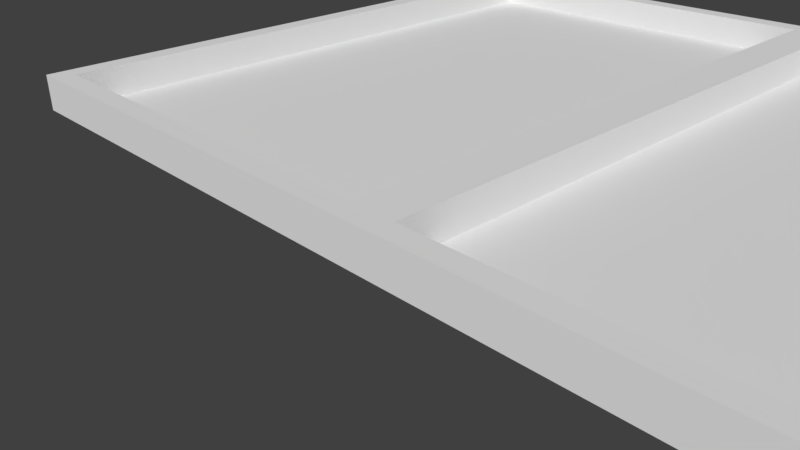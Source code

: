 # Source: backgammon.blend  (saved by Blender 2.77.0; exported with 4.5.12 LTS)
import bpy
from mathutils import Matrix  # noqa: F401  (used for matrix-valued properties, if any)

bpy.ops.wm.read_factory_settings(use_empty=True)
scene = bpy.context.scene
scene.name = 'Scene'

# ---- collections
col_collection_1 = bpy.data.collections.new('Collection 1'); scene.collection.children.link(col_collection_1)
col_collection_1.hide_render = True
col_collection_1.hide_viewport = True
col_collection_2 = bpy.data.collections.new('Collection 2'); scene.collection.children.link(col_collection_2)
col_collection_2.hide_render = True
col_collection_2.hide_viewport = True
col_collection_11 = bpy.data.collections.new('Collection 11'); scene.collection.children.link(col_collection_11)
col_collection_12 = bpy.data.collections.new('Collection 12'); scene.collection.children.link(col_collection_12)

# ---- materials (node trees are filled in below, after node groups)
mat_material = bpy.data.materials.new('Material')
mat_material.alpha_threshold = 0.0
mat_material.use_transparent_shadow = False
mat_material.roughness = 0.5
mat_material.line_color = (0.0, 0.0, 0.0, 1.0)

# ---- material node trees

# ---- world
world_world = bpy.data.worlds.new('World'); scene.world = world_world
world_world.color = (0.05088, 0.05088, 0.05088)
world_world.use_sun_shadow = False
world_world.sun_shadow_jitter_overblur = 0.0
world_world.cycles.sampling_method = 'MANUAL'

# ---- cameras
cam_camera = bpy.data.cameras.new('Camera')
cam_camera.clip_end = 100.0
cam_camera.lens = 35.0
cam_camera.sensor_width = 32.0
cam_camera.sensor_height = 18.0
cam_camera.ortho_scale = 7.314
cam_camera.dof.focus_distance = 0.0
cam_camera.dof.aperture_fstop = 128.0

# ---- meshes
me_cube_053 = bpy.data.meshes.new('Cube.053')
me_cube_053.from_pydata([(-0.65, -3.6, -0.2), (-0.65, 0.2, -0.2), (0.65, 0.2, -0.2), (0.65, -3.6, -0.2), (-0.65, -3.6, 0.2), (-0.65, 0.2, 0.2), (0.65, 0.2, 0.2), (0.65, -3.6, 0.2)], [], [(0, 1, 2, 3), (4, 7, 6, 5), (0, 4, 5, 1), (1, 5, 6, 2), (2, 6, 7, 3), (4, 0, 3, 7)])
me_cube_053.materials.append(mat_material)
me_cube_053.use_remesh_preserve_volume = False
me_cube_053.use_remesh_preserve_attributes = False
me_cube_053.use_mirror_vertex_groups = False
me_cube_053.update()
me_cube_052 = bpy.data.meshes.new('Cube.052')
me_cube_052.from_pydata([(0.65, 3.6, -0.2), (0.65, -0.2, -0.2), (-0.65, -0.2, -0.2), (-0.65, 3.6, -0.2), (0.65, 3.6, 0.2), (0.65, -0.2, 0.2), (-0.65, -0.2, 0.2), (-0.65, 3.6, 0.2)], [], [(0, 1, 2, 3), (4, 7, 6, 5), (0, 4, 5, 1), (1, 5, 6, 2), (2, 6, 7, 3), (4, 0, 3, 7)])
me_cube_052.materials.append(mat_material)
me_cube_052.use_remesh_preserve_volume = False
me_cube_052.use_remesh_preserve_attributes = False
me_cube_052.use_mirror_vertex_groups = False
me_cube_052.update()
me_cube_049 = bpy.data.meshes.new('Cube.049')
me_cube_049.from_pydata([(-0.65, -5.4, -0.1), (-0.65, 0.6, -0.1), (0.65, 0.6, -0.1), (0.65, -5.4, -0.1), (-0.65, -5.4, 0.3), (-0.65, 0.6, 0.3), (0.65, 0.6, 0.3), (0.65, -5.4, 0.3)], [], [(0, 1, 2, 3), (4, 7, 6, 5), (0, 4, 5, 1), (1, 5, 6, 2), (2, 6, 7, 3), (4, 0, 3, 7)])
me_cube_049.materials.append(mat_material)
me_cube_049.use_remesh_preserve_volume = False
me_cube_049.use_remesh_preserve_attributes = False
me_cube_049.use_mirror_vertex_groups = False
me_cube_049.update()
me_cube_048 = bpy.data.meshes.new('Cube.048')
me_cube_048.from_pydata([(-0.65, -5.4, -0.1), (-0.65, 0.6, -0.1), (0.65, 0.6, -0.1), (0.65, -5.4, -0.1), (-0.65, -5.4, 0.3), (-0.65, 0.6, 0.3), (0.65, 0.6, 0.3), (0.65, -5.4, 0.3)], [], [(0, 1, 2, 3), (4, 7, 6, 5), (0, 4, 5, 1), (1, 5, 6, 2), (2, 6, 7, 3), (4, 0, 3, 7)])
me_cube_048.materials.append(mat_material)
me_cube_048.use_remesh_preserve_volume = False
me_cube_048.use_remesh_preserve_attributes = False
me_cube_048.use_mirror_vertex_groups = False
me_cube_048.update()
me_cube_047 = bpy.data.meshes.new('Cube.047')
me_cube_047.from_pydata([(-0.65, -5.4, -0.1), (-0.65, 0.6, -0.1), (0.65, 0.6, -0.1), (0.65, -5.4, -0.1), (-0.65, -5.4, 0.3), (-0.65, 0.6, 0.3), (0.65, 0.6, 0.3), (0.65, -5.4, 0.3)], [], [(0, 1, 2, 3), (4, 7, 6, 5), (0, 4, 5, 1), (1, 5, 6, 2), (2, 6, 7, 3), (4, 0, 3, 7)])
me_cube_047.materials.append(mat_material)
me_cube_047.use_remesh_preserve_volume = False
me_cube_047.use_remesh_preserve_attributes = False
me_cube_047.use_mirror_vertex_groups = False
me_cube_047.update()
me_cube_046 = bpy.data.meshes.new('Cube.046')
me_cube_046.from_pydata([(-0.65, -5.4, -0.1), (-0.65, 0.6, -0.1), (0.65, 0.6, -0.1), (0.65, -5.4, -0.1), (-0.65, -5.4, 0.3), (-0.65, 0.6, 0.3), (0.65, 0.6, 0.3), (0.65, -5.4, 0.3)], [], [(0, 1, 2, 3), (4, 7, 6, 5), (0, 4, 5, 1), (1, 5, 6, 2), (2, 6, 7, 3), (4, 0, 3, 7)])
me_cube_046.materials.append(mat_material)
me_cube_046.use_remesh_preserve_volume = False
me_cube_046.use_remesh_preserve_attributes = False
me_cube_046.use_mirror_vertex_groups = False
me_cube_046.update()
me_cube_045 = bpy.data.meshes.new('Cube.045')
me_cube_045.from_pydata([(-0.65, -5.4, -0.1), (-0.65, 0.6, -0.1), (0.65, 0.6, -0.1), (0.65, -5.4, -0.1), (-0.65, -5.4, 0.3), (-0.65, 0.6, 0.3), (0.65, 0.6, 0.3), (0.65, -5.4, 0.3)], [], [(0, 1, 2, 3), (4, 7, 6, 5), (0, 4, 5, 1), (1, 5, 6, 2), (2, 6, 7, 3), (4, 0, 3, 7)])
me_cube_045.materials.append(mat_material)
me_cube_045.use_remesh_preserve_volume = False
me_cube_045.use_remesh_preserve_attributes = False
me_cube_045.use_mirror_vertex_groups = False
me_cube_045.update()
me_cube_044 = bpy.data.meshes.new('Cube.044')
me_cube_044.from_pydata([(-0.65, -5.4, -0.1), (-0.65, 0.6, -0.1), (0.65, 0.6, -0.1), (0.65, -5.4, -0.1), (-0.65, -5.4, 0.3), (-0.65, 0.6, 0.3), (0.65, 0.6, 0.3), (0.65, -5.4, 0.3)], [], [(0, 1, 2, 3), (4, 7, 6, 5), (0, 4, 5, 1), (1, 5, 6, 2), (2, 6, 7, 3), (4, 0, 3, 7)])
me_cube_044.materials.append(mat_material)
me_cube_044.use_remesh_preserve_volume = False
me_cube_044.use_remesh_preserve_attributes = False
me_cube_044.use_mirror_vertex_groups = False
me_cube_044.update()
me_cube_043 = bpy.data.meshes.new('Cube.043')
me_cube_043.from_pydata([(-0.65, -5.4, -0.1), (-0.65, 0.6, -0.1), (0.65, 0.6, -0.1), (0.65, -5.4, -0.1), (-0.65, -5.4, 0.3), (-0.65, 0.6, 0.3), (0.65, 0.6, 0.3), (0.65, -5.4, 0.3)], [], [(0, 1, 2, 3), (4, 7, 6, 5), (0, 4, 5, 1), (1, 5, 6, 2), (2, 6, 7, 3), (4, 0, 3, 7)])
me_cube_043.materials.append(mat_material)
me_cube_043.use_remesh_preserve_volume = False
me_cube_043.use_remesh_preserve_attributes = False
me_cube_043.use_mirror_vertex_groups = False
me_cube_043.update()
me_cube_042 = bpy.data.meshes.new('Cube.042')
me_cube_042.from_pydata([(-0.65, -5.4, -0.1), (-0.65, 0.6, -0.1), (0.65, 0.6, -0.1), (0.65, -5.4, -0.1), (-0.65, -5.4, 0.3), (-0.65, 0.6, 0.3), (0.65, 0.6, 0.3), (0.65, -5.4, 0.3)], [], [(0, 1, 2, 3), (4, 7, 6, 5), (0, 4, 5, 1), (1, 5, 6, 2), (2, 6, 7, 3), (4, 0, 3, 7)])
me_cube_042.materials.append(mat_material)
me_cube_042.use_remesh_preserve_volume = False
me_cube_042.use_remesh_preserve_attributes = False
me_cube_042.use_mirror_vertex_groups = False
me_cube_042.update()
me_cube_041 = bpy.data.meshes.new('Cube.041')
me_cube_041.from_pydata([(-0.65, -5.4, -0.1), (-0.65, 0.6, -0.1), (0.65, 0.6, -0.1), (0.65, -5.4, -0.1), (-0.65, -5.4, 0.3), (-0.65, 0.6, 0.3), (0.65, 0.6, 0.3), (0.65, -5.4, 0.3)], [], [(0, 1, 2, 3), (4, 7, 6, 5), (0, 4, 5, 1), (1, 5, 6, 2), (2, 6, 7, 3), (4, 0, 3, 7)])
me_cube_041.materials.append(mat_material)
me_cube_041.use_remesh_preserve_volume = False
me_cube_041.use_remesh_preserve_attributes = False
me_cube_041.use_mirror_vertex_groups = False
me_cube_041.update()
me_cube_040 = bpy.data.meshes.new('Cube.040')
me_cube_040.from_pydata([(-0.65, -5.4, -0.1), (-0.65, 0.6, -0.1), (0.65, 0.6, -0.1), (0.65, -5.4, -0.1), (-0.65, -5.4, 0.3), (-0.65, 0.6, 0.3), (0.65, 0.6, 0.3), (0.65, -5.4, 0.3)], [], [(0, 1, 2, 3), (4, 7, 6, 5), (0, 4, 5, 1), (1, 5, 6, 2), (2, 6, 7, 3), (4, 0, 3, 7)])
me_cube_040.materials.append(mat_material)
me_cube_040.use_remesh_preserve_volume = False
me_cube_040.use_remesh_preserve_attributes = False
me_cube_040.use_mirror_vertex_groups = False
me_cube_040.update()
me_cube_039 = bpy.data.meshes.new('Cube.039')
me_cube_039.from_pydata([(-0.65, -5.4, -0.1), (-0.65, 0.6, -0.1), (0.65, 0.6, -0.1), (0.65, -5.4, -0.1), (-0.65, -5.4, 0.3), (-0.65, 0.6, 0.3), (0.65, 0.6, 0.3), (0.65, -5.4, 0.3)], [], [(0, 1, 2, 3), (4, 7, 6, 5), (0, 4, 5, 1), (1, 5, 6, 2), (2, 6, 7, 3), (4, 0, 3, 7)])
me_cube_039.materials.append(mat_material)
me_cube_039.use_remesh_preserve_volume = False
me_cube_039.use_remesh_preserve_attributes = False
me_cube_039.use_mirror_vertex_groups = False
me_cube_039.update()
me_cube_038 = bpy.data.meshes.new('Cube.038')
me_cube_038.from_pydata([(-0.65, -5.4, -0.1), (-0.65, 0.6, -0.1), (0.65, 0.6, -0.1), (0.65, -5.4, -0.1), (-0.65, -5.4, 0.3), (-0.65, 0.6, 0.3), (0.65, 0.6, 0.3), (0.65, -5.4, 0.3)], [], [(0, 1, 2, 3), (4, 7, 6, 5), (0, 4, 5, 1), (1, 5, 6, 2), (2, 6, 7, 3), (4, 0, 3, 7)])
me_cube_038.materials.append(mat_material)
me_cube_038.use_remesh_preserve_volume = False
me_cube_038.use_remesh_preserve_attributes = False
me_cube_038.use_mirror_vertex_groups = False
me_cube_038.update()
me_cube_037 = bpy.data.meshes.new('Cube.037')
me_cube_037.from_pydata([(0.65, 5.4, -0.1), (0.65, -0.6, -0.1), (-0.65, -0.6, -0.1), (-0.65, 5.4, -0.1), (0.65, 5.4, 0.3), (0.65, -0.6, 0.3), (-0.65, -0.6, 0.3), (-0.65, 5.4, 0.3)], [], [(0, 1, 2, 3), (4, 7, 6, 5), (0, 4, 5, 1), (1, 5, 6, 2), (2, 6, 7, 3), (4, 0, 3, 7)])
me_cube_037.materials.append(mat_material)
me_cube_037.use_remesh_preserve_volume = False
me_cube_037.use_remesh_preserve_attributes = False
me_cube_037.use_mirror_vertex_groups = False
me_cube_037.update()
me_cube_036 = bpy.data.meshes.new('Cube.036')
me_cube_036.from_pydata([(0.65, 5.4, -0.1), (0.65, -0.6, -0.1), (-0.65, -0.6, -0.1), (-0.65, 5.4, -0.1), (0.65, 5.4, 0.3), (0.65, -0.6, 0.3), (-0.65, -0.6, 0.3), (-0.65, 5.4, 0.3)], [], [(0, 1, 2, 3), (4, 7, 6, 5), (0, 4, 5, 1), (1, 5, 6, 2), (2, 6, 7, 3), (4, 0, 3, 7)])
me_cube_036.materials.append(mat_material)
me_cube_036.use_remesh_preserve_volume = False
me_cube_036.use_remesh_preserve_attributes = False
me_cube_036.use_mirror_vertex_groups = False
me_cube_036.update()
me_cube_035 = bpy.data.meshes.new('Cube.035')
me_cube_035.from_pydata([(0.65, 5.4, -0.1), (0.65, -0.6, -0.1), (-0.65, -0.6, -0.1), (-0.65, 5.4, -0.1), (0.65, 5.4, 0.3), (0.65, -0.6, 0.3), (-0.65, -0.6, 0.3), (-0.65, 5.4, 0.3)], [], [(0, 1, 2, 3), (4, 7, 6, 5), (0, 4, 5, 1), (1, 5, 6, 2), (2, 6, 7, 3), (4, 0, 3, 7)])
me_cube_035.materials.append(mat_material)
me_cube_035.use_remesh_preserve_volume = False
me_cube_035.use_remesh_preserve_attributes = False
me_cube_035.use_mirror_vertex_groups = False
me_cube_035.update()
me_cube_034 = bpy.data.meshes.new('Cube.034')
me_cube_034.from_pydata([(0.65, 5.4, -0.1), (0.65, -0.6, -0.1), (-0.65, -0.6, -0.1), (-0.65, 5.4, -0.1), (0.65, 5.4, 0.3), (0.65, -0.6, 0.3), (-0.65, -0.6, 0.3), (-0.65, 5.4, 0.3)], [], [(0, 1, 2, 3), (4, 7, 6, 5), (0, 4, 5, 1), (1, 5, 6, 2), (2, 6, 7, 3), (4, 0, 3, 7)])
me_cube_034.materials.append(mat_material)
me_cube_034.use_remesh_preserve_volume = False
me_cube_034.use_remesh_preserve_attributes = False
me_cube_034.use_mirror_vertex_groups = False
me_cube_034.update()
me_cube_033 = bpy.data.meshes.new('Cube.033')
me_cube_033.from_pydata([(0.65, 5.4, -0.1), (0.65, -0.6, -0.1), (-0.65, -0.6, -0.1), (-0.65, 5.4, -0.1), (0.65, 5.4, 0.3), (0.65, -0.6, 0.3), (-0.65, -0.6, 0.3), (-0.65, 5.4, 0.3)], [], [(0, 1, 2, 3), (4, 7, 6, 5), (0, 4, 5, 1), (1, 5, 6, 2), (2, 6, 7, 3), (4, 0, 3, 7)])
me_cube_033.materials.append(mat_material)
me_cube_033.use_remesh_preserve_volume = False
me_cube_033.use_remesh_preserve_attributes = False
me_cube_033.use_mirror_vertex_groups = False
me_cube_033.update()
me_cube_032 = bpy.data.meshes.new('Cube.032')
me_cube_032.from_pydata([(0.65, 5.4, -0.1), (0.65, -0.6, -0.1), (-0.65, -0.6, -0.1), (-0.65, 5.4, -0.1), (0.65, 5.4, 0.3), (0.65, -0.6, 0.3), (-0.65, -0.6, 0.3), (-0.65, 5.4, 0.3)], [], [(0, 1, 2, 3), (4, 7, 6, 5), (0, 4, 5, 1), (1, 5, 6, 2), (2, 6, 7, 3), (4, 0, 3, 7)])
me_cube_032.materials.append(mat_material)
me_cube_032.use_remesh_preserve_volume = False
me_cube_032.use_remesh_preserve_attributes = False
me_cube_032.use_mirror_vertex_groups = False
me_cube_032.update()
me_cube_031 = bpy.data.meshes.new('Cube.031')
me_cube_031.from_pydata([(0.65, 5.4, -0.1), (0.65, -0.6, -0.1), (-0.65, -0.6, -0.1), (-0.65, 5.4, -0.1), (0.65, 5.4, 0.3), (0.65, -0.6, 0.3), (-0.65, -0.6, 0.3), (-0.65, 5.4, 0.3)], [], [(0, 1, 2, 3), (4, 7, 6, 5), (0, 4, 5, 1), (1, 5, 6, 2), (2, 6, 7, 3), (4, 0, 3, 7)])
me_cube_031.materials.append(mat_material)
me_cube_031.use_remesh_preserve_volume = False
me_cube_031.use_remesh_preserve_attributes = False
me_cube_031.use_mirror_vertex_groups = False
me_cube_031.update()
me_cube_030 = bpy.data.meshes.new('Cube.030')
me_cube_030.from_pydata([(0.65, 5.4, -0.1), (0.65, -0.6, -0.1), (-0.65, -0.6, -0.1), (-0.65, 5.4, -0.1), (0.65, 5.4, 0.3), (0.65, -0.6, 0.3), (-0.65, -0.6, 0.3), (-0.65, 5.4, 0.3)], [], [(0, 1, 2, 3), (4, 7, 6, 5), (0, 4, 5, 1), (1, 5, 6, 2), (2, 6, 7, 3), (4, 0, 3, 7)])
me_cube_030.materials.append(mat_material)
me_cube_030.use_remesh_preserve_volume = False
me_cube_030.use_remesh_preserve_attributes = False
me_cube_030.use_mirror_vertex_groups = False
me_cube_030.update()
me_cube_029 = bpy.data.meshes.new('Cube.029')
me_cube_029.from_pydata([(0.65, 5.4, -0.1), (0.65, -0.6, -0.1), (-0.65, -0.6, -0.1), (-0.65, 5.4, -0.1), (0.65, 5.4, 0.3), (0.65, -0.6, 0.3), (-0.65, -0.6, 0.3), (-0.65, 5.4, 0.3)], [], [(0, 1, 2, 3), (4, 7, 6, 5), (0, 4, 5, 1), (1, 5, 6, 2), (2, 6, 7, 3), (4, 0, 3, 7)])
me_cube_029.materials.append(mat_material)
me_cube_029.use_remesh_preserve_volume = False
me_cube_029.use_remesh_preserve_attributes = False
me_cube_029.use_mirror_vertex_groups = False
me_cube_029.update()
me_cube_028 = bpy.data.meshes.new('Cube.028')
me_cube_028.from_pydata([(0.65, 5.4, -0.1), (0.65, -0.6, -0.1), (-0.65, -0.6, -0.1), (-0.65, 5.4, -0.1), (0.65, 5.4, 0.3), (0.65, -0.6, 0.3), (-0.65, -0.6, 0.3), (-0.65, 5.4, 0.3)], [], [(0, 1, 2, 3), (4, 7, 6, 5), (0, 4, 5, 1), (1, 5, 6, 2), (2, 6, 7, 3), (4, 0, 3, 7)])
me_cube_028.materials.append(mat_material)
me_cube_028.use_remesh_preserve_volume = False
me_cube_028.use_remesh_preserve_attributes = False
me_cube_028.use_mirror_vertex_groups = False
me_cube_028.update()
me_cube_027 = bpy.data.meshes.new('Cube.027')
me_cube_027.from_pydata([(0.65, 5.4, -0.1), (0.65, -0.6, -0.1), (-0.65, -0.6, -0.1), (-0.65, 5.4, -0.1), (0.65, 5.4, 0.3), (0.65, -0.6, 0.3), (-0.65, -0.6, 0.3), (-0.65, 5.4, 0.3)], [], [(0, 1, 2, 3), (4, 7, 6, 5), (0, 4, 5, 1), (1, 5, 6, 2), (2, 6, 7, 3), (4, 0, 3, 7)])
me_cube_027.materials.append(mat_material)
me_cube_027.use_remesh_preserve_volume = False
me_cube_027.use_remesh_preserve_attributes = False
me_cube_027.use_mirror_vertex_groups = False
me_cube_027.update()
me_cube = bpy.data.meshes.new('Cube')
me_cube.from_pydata([(0.65, 5.4, -0.1), (0.65, -0.6, -0.1), (-0.65, -0.6, -0.1), (-0.65, 5.4, -0.1), (0.65, 5.4, 0.3), (0.65, -0.6, 0.3), (-0.65, -0.6, 0.3), (-0.65, 5.4, 0.3)], [], [(0, 1, 2, 3), (4, 7, 6, 5), (0, 4, 5, 1), (1, 5, 6, 2), (2, 6, 7, 3), (4, 0, 3, 7)])
me_cube.materials.append(mat_material)
me_cube.use_remesh_preserve_volume = False
me_cube.use_remesh_preserve_attributes = False
me_cube.use_mirror_vertex_groups = False
me_cube.update()
me_cylinder_004 = bpy.data.meshes.new('Cylinder.004')
me_cylinder_004.from_pydata([(0.0, 0.9559, 0.2722), (0.2693, 0.9172, 0.2722), (0.5168, 0.8042, 0.2722), (0.8695, -0.3971, 0.2722), (0.7224, -0.626, 0.2722), (0.5168, -0.8042, 0.2722), (0.2693, -0.9172, 0.2722), (1.443e-07, -0.9559, 0.2722), (-0.2693, -0.9172, 0.2722), (-0.5168, -0.8042, 0.2722), (-0.7224, -0.626, 0.2722), (-0.8695, -0.3971, 0.2722), (-0.9462, -0.136, 0.2722), (-0.9462, 0.136, 0.2722), (-0.8695, 0.3971, 0.2722), (-0.7224, 0.626, 0.2722), (-0.5168, 0.8042, 0.2722), (-0.2693, 0.9172, 0.2722), (0.7224, 0.626, 0.2722), (0.8695, 0.3971, 0.2722), (0.9462, 0.136, 0.2722), (0.9462, -0.136, 0.2722), (0.0, 0.9559, 0.2722), (0.2693, 0.9172, 0.2722), (0.5168, 0.8042, 0.2722), (0.8695, -0.3971, 0.2722), (0.7224, -0.626, 0.2722), (0.5168, -0.8042, 0.2722), (0.2693, -0.9172, 0.2722), (1.443e-07, -0.9559, 0.2722), (-0.2693, -0.9172, 0.2722), (-0.5168, -0.8042, 0.2722), (-0.7224, -0.626, 0.2722), (-0.8695, -0.3971, 0.2722), (-0.9462, -0.136, 0.2722), (-0.9462, 0.136, 0.2722), (-0.8695, 0.3971, 0.2722), (-0.7224, 0.626, 0.2722), (-0.5168, 0.8042, 0.2722), (-0.2693, 0.9172, 0.2722), (0.0, 1.0, -0.117), (0.2817, 0.9595, -0.117), (0.5406, 0.8413, -0.117), (0.7557, 0.6549, -0.117), (0.9096, 0.4154, -0.117), (0.9898, 0.1423, -0.117), (0.9898, -0.1423, -0.117), (0.9096, -0.4154, -0.117), (0.7557, -0.6549, -0.117), (0.5406, -0.8413, -0.117), (0.2817, -0.9595, -0.117), (1.51e-07, -1.0, -0.117), (-0.2817, -0.9595, -0.117), (-0.5406, -0.8413, -0.117), (-0.7557, -0.6549, -0.117), (-0.9096, -0.4154, -0.117), (-0.9898, -0.1423, -0.117), (-0.9898, 0.1423, -0.117), (-0.9096, 0.4154, -0.117), (-0.7558, 0.6549, -0.117), (-0.5406, 0.8413, -0.117), (-0.2817, 0.9595, -0.117), (0.7224, 0.626, 0.2722), (0.8695, 0.3971, 0.2722), (0.9462, 0.136, 0.2722), (0.9462, -0.136, 0.2722), (0.0, 0.8, -0.167), (0.4325, 0.673, -0.167), (0.7277, 0.3323, -0.167), (0.7919, -0.1139, -0.167), (0.6046, -0.5239, -0.167), (1.208e-07, -0.8, -0.167), (-0.4325, -0.673, -0.167), (-0.7277, -0.3323, -0.167), (-0.7919, 0.1139, -0.167), (-0.6046, 0.5239, -0.167), (-0.2254, 0.7676, -0.167), (0.0, 1.0, -0.117), (0.2817, 0.9595, -0.117), (0.5406, 0.8413, -0.117), (0.7557, 0.6549, -0.117), (0.9096, 0.4154, -0.117), (0.9898, 0.1423, -0.117), (0.9898, -0.1423, -0.117), (0.9096, -0.4154, -0.117), (0.7557, -0.6549, -0.117), (0.5406, -0.8413, -0.117), (0.2817, -0.9595, -0.117), (1.51e-07, -1.0, -0.117), (-0.2817, -0.9595, -0.117), (-0.5406, -0.8413, -0.117), (-0.7557, -0.6549, -0.117), (-0.9096, -0.4154, -0.117), (-0.9898, -0.1423, -0.117), (-0.9898, 0.1423, -0.117), (-0.9096, 0.4154, -0.117), (-0.7558, 0.6549, -0.117), (-0.5406, 0.8413, -0.117), (-0.2817, 0.9595, -0.117)], [], [(1, 0, 17, 16, 15, 14, 13, 12, 11, 10, 9, 8, 7, 6, 5, 4, 3, 21, 20, 19, 18, 2), (40, 22, 23, 41), (41, 23, 24, 42), (42, 24, 62, 43), (43, 62, 63, 44), (44, 63, 64, 45), (45, 64, 65, 46), (46, 65, 25, 47), (47, 25, 26, 48), (48, 26, 27, 49), (49, 27, 28, 50), (50, 28, 29, 51), (51, 29, 30, 52), (52, 30, 31, 53), (53, 31, 32, 54), (54, 32, 33, 55), (55, 33, 34, 56), (56, 34, 35, 57), (57, 35, 36, 58), (58, 36, 37, 59), (59, 37, 38, 60), (60, 38, 39, 61), (61, 39, 22, 40), (66, 67, 68, 69, 70, 71, 72, 73, 74, 75, 76), (76, 98, 77, 66), (76, 97, 98), (75, 96, 97, 76), (75, 95, 96), (74, 94, 95, 75), (74, 93, 94), (73, 92, 93, 74), (73, 91, 92), (72, 90, 91, 73), (72, 89, 90), (71, 88, 89, 72), (71, 87, 88), (70, 86, 87, 71), (70, 85, 86), (69, 84, 85, 70), (69, 83, 84), (68, 82, 83, 69), (68, 81, 82), (67, 80, 81, 68), (67, 79, 80), (66, 78, 79, 67), (66, 77, 78)])
me_cylinder_004.polygons.foreach_set('use_smooth', [True] * 46)
_uv = me_cylinder_004.uv_layers.new(name='UVMap')
_uv.uv.foreach_set('vector', [0.2225, 0.6119, 0.2116, 0.634, 0.2077, 0.6583, 0.211, 0.6828, 0.2213, 0.7053, 0.2377, 0.7241, 0.259, 0.7376, 0.2833, 0.7449, 0.3087, 0.745, 0.3331, 0.7381, 0.3546, 0.7247, 0.3714, 0.7058, 0.3822, 0.683, 0.3861, 0.6583, 0.3829, 0.6337, 0.3727, 0.6113, 0.3564, 0.5928, 0.3354, 0.5798, 0.3112, 0.5733, 0.2858, 0.5737, 0.2612, 0.5804, 0.2395, 0.5935, 0.1698, 0.622, 0.2116, 0.634, 0.2225, 0.6119, 0.1858, 0.5883, 0.1858, 0.5883, 0.2225, 0.6119, 0.2395, 0.5935, 0.2108, 0.5604, 0.2108, 0.5604, 0.2395, 0.5935, 0.2612, 0.5804, 0.2426, 0.5406, 0.2426, 0.5406, 0.2612, 0.5804, 0.2858, 0.5737, 0.2785, 0.5302, 0.2785, 0.5302, 0.2858, 0.5737, 0.3112, 0.5733, 0.3158, 0.5298, 0.3158, 0.5298, 0.3112, 0.5733, 0.3354, 0.5798, 0.3517, 0.5396, 0.3517, 0.5396, 0.3354, 0.5798, 0.3564, 0.5928, 0.3835, 0.5589, 0.3835, 0.5589, 0.3564, 0.5928, 0.3727, 0.6113, 0.4084, 0.5866, 0.4084, 0.5866, 0.3727, 0.6113, 0.3829, 0.6337, 0.4243, 0.6204, 0.4243, 0.6204, 0.3829, 0.6337, 0.3861, 0.6583, 0.4299, 0.6575, 0.4299, 0.6575, 0.3861, 0.6583, 0.3822, 0.683, 0.4246, 0.6947, 0.4246, 0.6947, 0.3822, 0.683, 0.3714, 0.7058, 0.4089, 0.7291, 0.4089, 0.7291, 0.3714, 0.7058, 0.3546, 0.7247, 0.3841, 0.7577, 0.3841, 0.7577, 0.3546, 0.7247, 0.3331, 0.7381, 0.3522, 0.7781, 0.3522, 0.7781, 0.3331, 0.7381, 0.3087, 0.745, 0.3158, 0.7888, 0.3158, 0.7888, 0.3087, 0.745, 0.2833, 0.7449, 0.2779, 0.7888, 0.2779, 0.7888, 0.2833, 0.7449, 0.259, 0.7376, 0.2417, 0.7782, 0.2417, 0.7782, 0.259, 0.7376, 0.2377, 0.7241, 0.2099, 0.758, 0.2099, 0.758, 0.2377, 0.7241, 0.2213, 0.7053, 0.1852, 0.7299, 0.1852, 0.7299, 0.2213, 0.7053, 0.211, 0.6828, 0.1695, 0.6959, 0.1695, 0.6959, 0.211, 0.6828, 0.2077, 0.6583, 0.1642, 0.659, 0.1642, 0.659, 0.2077, 0.6583, 0.2116, 0.634, 0.1698, 0.622, 0.06896, 0.8119, 0.05466, 0.8606, 0.06892, 0.9092, 0.1072, 0.9424, 0.1574, 0.9496, 0.2202, 0.9091, 0.2345, 0.8605, 0.2202, 0.8118, 0.182, 0.7786, 0.1318, 0.7714, 0.0857, 0.7925, 0.0857, 0.7925, 0.07043, 0.7749, 0.04938, 0.7993, 0.06896, 0.8119, 0.0857, 0.7925, 0.09755, 0.7575, 0.07043, 0.7749, 0.1318, 0.7714, 0.1285, 0.7484, 0.09755, 0.7575, 0.0857, 0.7925, 0.1318, 0.7714, 0.1607, 0.7484, 0.1285, 0.7484, 0.182, 0.7786, 0.1916, 0.7575, 0.1607, 0.7484, 0.1318, 0.7714, 0.182, 0.7786, 0.2187, 0.7749, 0.1916, 0.7575, 0.2202, 0.8118, 0.2398, 0.7993, 0.2187, 0.7749, 0.182, 0.7786, 0.2202, 0.8118, 0.2532, 0.8286, 0.2398, 0.7993, 0.2345, 0.8605, 0.2577, 0.8605, 0.2532, 0.8286, 0.2202, 0.8118, 0.2345, 0.8605, 0.2531, 0.8924, 0.2577, 0.8605, 0.2202, 0.9091, 0.2397, 0.9217, 0.2531, 0.8924, 0.2345, 0.8605, 0.2202, 0.9091, 0.2186, 0.946, 0.2397, 0.9217, 0.1574, 0.9496, 0.1916, 0.9635, 0.2186, 0.946, 0.2202, 0.9091, 0.1574, 0.9496, 0.1607, 0.9726, 0.1916, 0.9635, 0.1072, 0.9424, 0.1285, 0.9727, 0.1607, 0.9726, 0.1574, 0.9496, 0.1072, 0.9424, 0.09758, 0.9636, 0.1285, 0.9727, 0.06892, 0.9092, 0.07046, 0.9462, 0.09758, 0.9636, 0.1072, 0.9424, 0.06892, 0.9092, 0.04936, 0.9218, 0.07046, 0.9462, 0.05466, 0.8606, 0.03597, 0.8925, 0.04936, 0.9218, 0.06892, 0.9092, 0.05466, 0.8606, 0.0314, 0.8605, 0.03597, 0.8925, 0.06896, 0.8119, 0.03599, 0.8286, 0.0314, 0.8605, 0.05466, 0.8606, 0.06896, 0.8119, 0.04938, 0.7993, 0.03599, 0.8286])
me_cylinder_004.use_remesh_preserve_volume = False
me_cylinder_004.use_remesh_preserve_attributes = False
me_cylinder_004.use_mirror_vertex_groups = False
me_cylinder_004.update()
me_cylinder_002 = bpy.data.meshes.new('Cylinder.002')
me_cylinder_002.from_pydata([(0.0, 0.9559, 0.2722), (0.2693, 0.9172, 0.2722), (0.5168, 0.8042, 0.2722), (0.8695, -0.3971, 0.2722), (0.7224, -0.626, 0.2722), (0.5168, -0.8042, 0.2722), (0.2693, -0.9172, 0.2722), (1.443e-07, -0.9559, 0.2722), (-0.2693, -0.9172, 0.2722), (-0.5168, -0.8042, 0.2722), (-0.7224, -0.626, 0.2722), (-0.8695, -0.3971, 0.2722), (-0.9462, -0.136, 0.2722), (-0.9462, 0.136, 0.2722), (-0.8695, 0.3971, 0.2722), (-0.7224, 0.626, 0.2722), (-0.5168, 0.8042, 0.2722), (-0.2693, 0.9172, 0.2722), (0.7224, 0.626, 0.2722), (0.8695, 0.3971, 0.2722), (0.9462, 0.136, 0.2722), (0.9462, -0.136, 0.2722), (0.0, 0.9559, 0.2722), (0.2693, 0.9172, 0.2722), (0.5168, 0.8042, 0.2722), (0.8695, -0.3971, 0.2722), (0.7224, -0.626, 0.2722), (0.5168, -0.8042, 0.2722), (0.2693, -0.9172, 0.2722), (1.443e-07, -0.9559, 0.2722), (-0.2693, -0.9172, 0.2722), (-0.5168, -0.8042, 0.2722), (-0.7224, -0.626, 0.2722), (-0.8695, -0.3971, 0.2722), (-0.9462, -0.136, 0.2722), (-0.9462, 0.136, 0.2722), (-0.8695, 0.3971, 0.2722), (-0.7224, 0.626, 0.2722), (-0.5168, 0.8042, 0.2722), (-0.2693, 0.9172, 0.2722), (0.0, 1.0, -0.117), (0.2817, 0.9595, -0.117), (0.5406, 0.8413, -0.117), (0.7557, 0.6549, -0.117), (0.9096, 0.4154, -0.117), (0.9898, 0.1423, -0.117), (0.9898, -0.1423, -0.117), (0.9096, -0.4154, -0.117), (0.7557, -0.6549, -0.117), (0.5406, -0.8413, -0.117), (0.2817, -0.9595, -0.117), (1.51e-07, -1.0, -0.117), (-0.2817, -0.9595, -0.117), (-0.5406, -0.8413, -0.117), (-0.7557, -0.6549, -0.117), (-0.9096, -0.4154, -0.117), (-0.9898, -0.1423, -0.117), (-0.9898, 0.1423, -0.117), (-0.9096, 0.4154, -0.117), (-0.7558, 0.6549, -0.117), (-0.5406, 0.8413, -0.117), (-0.2817, 0.9595, -0.117), (0.7224, 0.626, 0.2722), (0.8695, 0.3971, 0.2722), (0.9462, 0.136, 0.2722), (0.9462, -0.136, 0.2722), (0.0, 0.8, -0.167), (0.4325, 0.673, -0.167), (0.7277, 0.3323, -0.167), (0.7919, -0.1139, -0.167), (0.6046, -0.5239, -0.167), (1.208e-07, -0.8, -0.167), (-0.4325, -0.673, -0.167), (-0.7277, -0.3323, -0.167), (-0.7919, 0.1139, -0.167), (-0.6046, 0.5239, -0.167), (-0.2254, 0.7676, -0.167), (0.0, 1.0, -0.117), (0.2817, 0.9595, -0.117), (0.5406, 0.8413, -0.117), (0.7557, 0.6549, -0.117), (0.9096, 0.4154, -0.117), (0.9898, 0.1423, -0.117), (0.9898, -0.1423, -0.117), (0.9096, -0.4154, -0.117), (0.7557, -0.6549, -0.117), (0.5406, -0.8413, -0.117), (0.2817, -0.9595, -0.117), (1.51e-07, -1.0, -0.117), (-0.2817, -0.9595, -0.117), (-0.5406, -0.8413, -0.117), (-0.7557, -0.6549, -0.117), (-0.9096, -0.4154, -0.117), (-0.9898, -0.1423, -0.117), (-0.9898, 0.1423, -0.117), (-0.9096, 0.4154, -0.117), (-0.7558, 0.6549, -0.117), (-0.5406, 0.8413, -0.117), (-0.2817, 0.9595, -0.117)], [], [(1, 0, 17, 16, 15, 14, 13, 12, 11, 10, 9, 8, 7, 6, 5, 4, 3, 21, 20, 19, 18, 2), (40, 22, 23, 41), (41, 23, 24, 42), (42, 24, 62, 43), (43, 62, 63, 44), (44, 63, 64, 45), (45, 64, 65, 46), (46, 65, 25, 47), (47, 25, 26, 48), (48, 26, 27, 49), (49, 27, 28, 50), (50, 28, 29, 51), (51, 29, 30, 52), (52, 30, 31, 53), (53, 31, 32, 54), (54, 32, 33, 55), (55, 33, 34, 56), (56, 34, 35, 57), (57, 35, 36, 58), (58, 36, 37, 59), (59, 37, 38, 60), (60, 38, 39, 61), (61, 39, 22, 40), (66, 67, 68, 69, 70, 71, 72, 73, 74, 75, 76), (76, 98, 77, 66), (76, 97, 98), (75, 96, 97, 76), (75, 95, 96), (74, 94, 95, 75), (74, 93, 94), (73, 92, 93, 74), (73, 91, 92), (72, 90, 91, 73), (72, 89, 90), (71, 88, 89, 72), (71, 87, 88), (70, 86, 87, 71), (70, 85, 86), (69, 84, 85, 70), (69, 83, 84), (68, 82, 83, 69), (68, 81, 82), (67, 80, 81, 68), (67, 79, 80), (66, 78, 79, 67), (66, 77, 78)])
me_cylinder_002.polygons.foreach_set('use_smooth', [True] * 46)
_uv = me_cylinder_002.uv_layers.new(name='UVMap')
_uv.uv.foreach_set('vector', [0.7012, 0.6119, 0.7121, 0.634, 0.7161, 0.6583, 0.7128, 0.6828, 0.7025, 0.7053, 0.686, 0.7241, 0.6648, 0.7376, 0.6405, 0.7449, 0.6151, 0.745, 0.5906, 0.7381, 0.5691, 0.7247, 0.5523, 0.7058, 0.5416, 0.683, 0.5376, 0.6583, 0.5409, 0.6337, 0.5511, 0.6113, 0.5673, 0.5928, 0.5884, 0.5798, 0.6126, 0.5733, 0.638, 0.5737, 0.6626, 0.5804, 0.6842, 0.5935, 0.7539, 0.622, 0.7121, 0.634, 0.7012, 0.6119, 0.738, 0.5883, 0.738, 0.5883, 0.7012, 0.6119, 0.6842, 0.5935, 0.713, 0.5604, 0.713, 0.5604, 0.6842, 0.5935, 0.6626, 0.5804, 0.6812, 0.5406, 0.6812, 0.5406, 0.6626, 0.5804, 0.638, 0.5737, 0.6452, 0.5302, 0.6452, 0.5302, 0.638, 0.5737, 0.6126, 0.5733, 0.6079, 0.5298, 0.6079, 0.5298, 0.6126, 0.5733, 0.5884, 0.5798, 0.572, 0.5396, 0.572, 0.5396, 0.5884, 0.5798, 0.5673, 0.5928, 0.5402, 0.5589, 0.5402, 0.5589, 0.5673, 0.5928, 0.5511, 0.6113, 0.5153, 0.5866, 0.5153, 0.5866, 0.5511, 0.6113, 0.5409, 0.6337, 0.4994, 0.6204, 0.4994, 0.6204, 0.5409, 0.6337, 0.5376, 0.6583, 0.4939, 0.6575, 0.4939, 0.6575, 0.5376, 0.6583, 0.5416, 0.683, 0.4991, 0.6947, 0.4991, 0.6947, 0.5416, 0.683, 0.5523, 0.7058, 0.5148, 0.7291, 0.5148, 0.7291, 0.5523, 0.7058, 0.5691, 0.7247, 0.5396, 0.7577, 0.5396, 0.7577, 0.5691, 0.7247, 0.5906, 0.7381, 0.5716, 0.7781, 0.5716, 0.7781, 0.5906, 0.7381, 0.6151, 0.745, 0.6079, 0.7888, 0.6079, 0.7888, 0.6151, 0.745, 0.6405, 0.7449, 0.6458, 0.7888, 0.6458, 0.7888, 0.6405, 0.7449, 0.6648, 0.7376, 0.6821, 0.7782, 0.6821, 0.7782, 0.6648, 0.7376, 0.686, 0.7241, 0.7138, 0.758, 0.7138, 0.758, 0.686, 0.7241, 0.7025, 0.7053, 0.7386, 0.7299, 0.7386, 0.7299, 0.7025, 0.7053, 0.7128, 0.6828, 0.7543, 0.6959, 0.7543, 0.6959, 0.7128, 0.6828, 0.7161, 0.6583, 0.7595, 0.659, 0.7595, 0.659, 0.7161, 0.6583, 0.7121, 0.634, 0.7539, 0.622, 0.8548, 0.8119, 0.8691, 0.8606, 0.8548, 0.9092, 0.8165, 0.9424, 0.7664, 0.9496, 0.7036, 0.9091, 0.6893, 0.8605, 0.7035, 0.8118, 0.7418, 0.7786, 0.792, 0.7714, 0.8381, 0.7925, 0.8381, 0.7925, 0.8533, 0.7749, 0.8744, 0.7993, 0.8548, 0.8119, 0.8381, 0.7925, 0.8262, 0.7575, 0.8533, 0.7749, 0.792, 0.7714, 0.7953, 0.7484, 0.8262, 0.7575, 0.8381, 0.7925, 0.792, 0.7714, 0.763, 0.7484, 0.7953, 0.7484, 0.7418, 0.7786, 0.7321, 0.7575, 0.763, 0.7484, 0.792, 0.7714, 0.7418, 0.7786, 0.705, 0.7749, 0.7321, 0.7575, 0.7035, 0.8118, 0.684, 0.7993, 0.705, 0.7749, 0.7418, 0.7786, 0.7035, 0.8118, 0.6706, 0.8286, 0.684, 0.7993, 0.6893, 0.8605, 0.6661, 0.8605, 0.6706, 0.8286, 0.7035, 0.8118, 0.6893, 0.8605, 0.6707, 0.8924, 0.6661, 0.8605, 0.7036, 0.9091, 0.6841, 0.9217, 0.6707, 0.8924, 0.6893, 0.8605, 0.7036, 0.9091, 0.7051, 0.946, 0.6841, 0.9217, 0.7664, 0.9496, 0.7321, 0.9635, 0.7051, 0.946, 0.7036, 0.9091, 0.7664, 0.9496, 0.763, 0.9726, 0.7321, 0.9635, 0.8165, 0.9424, 0.7952, 0.9727, 0.763, 0.9726, 0.7664, 0.9496, 0.8165, 0.9424, 0.8262, 0.9636, 0.7952, 0.9727, 0.8548, 0.9092, 0.8533, 0.9462, 0.8262, 0.9636, 0.8165, 0.9424, 0.8548, 0.9092, 0.8744, 0.9218, 0.8533, 0.9462, 0.8691, 0.8606, 0.8878, 0.8925, 0.8744, 0.9218, 0.8548, 0.9092, 0.8691, 0.8606, 0.8923, 0.8605, 0.8878, 0.8925, 0.8548, 0.8119, 0.8878, 0.8286, 0.8923, 0.8605, 0.8691, 0.8606, 0.8548, 0.8119, 0.8744, 0.7993, 0.8878, 0.8286])
me_cylinder_002.use_remesh_preserve_volume = False
me_cylinder_002.use_remesh_preserve_attributes = False
me_cylinder_002.use_mirror_vertex_groups = False
me_cylinder_002.update()
me_cube_007 = bpy.data.meshes.new('Cube.007')
me_cube_007.from_pydata([(-0.4, 0.0, 0.0), (-0.4, 12.6, 0.0), (-8.4, 0.0, 0.0), (-8.4, 12.6, 0.0)], [], [(2, 0, 1, 3)])
_uv = me_cube_007.uv_layers.new(name='UVMap')
_uv.uv.foreach_set('vector', [0.9997, 2.572e-05, 6.549e-05, 2.584e-05, 6.56e-05, 0.9995, 0.9997, 0.9995])
me_cube_007.use_remesh_preserve_volume = False
me_cube_007.use_remesh_preserve_attributes = False
me_cube_007.use_mirror_vertex_groups = False
me_cube_007.update()
me_cube_025 = bpy.data.meshes.new('Cube.025')
me_cube_025.from_pydata([(0.4, 0.0, 0.0), (0.4, 12.6, 0.0), (8.4, 0.0, 0.0), (8.4, 12.6, 0.0)], [], [(2, 3, 1, 0)])
_uv = me_cube_025.uv_layers.new(name='UVMap')
_uv.uv.foreach_set('vector', [0.9997, 0.9995, 0.9997, 2.577e-05, 6.559e-05, 2.577e-05, 6.551e-05, 0.9995])
me_cube_025.use_remesh_preserve_volume = False
me_cube_025.use_remesh_preserve_attributes = False
me_cube_025.use_mirror_vertex_groups = False
me_cube_025.update()
me_cube_050 = bpy.data.meshes.new('Cube.050')
me_cube_050.from_pydata([(-10.3, 8.78, 1.0), (-10.3, 3.82, 1.0), (-9.908, -4.768e-07, 0.6), (-9.908, 12.6, 0.6), (-8.792, 12.6, 0.6), (-8.792, 2.384e-07, 0.6), (-9.908, 12.6, -0.02085), (-9.908, -7.153e-07, -0.02085), (-8.792, 2.384e-07, -0.02085), (-8.792, 12.6, -0.02085), (-8.792, 8.78, 0.6), (-9.908, 8.78, -0.02085), (-8.792, 8.78, -0.02085), (-9.908, 8.78, 0.6), (-10.3, 8.78, 0.6), (-8.4, 8.78, 0.6), (-8.792, 3.82, 0.6), (-9.908, 3.82, -0.02085), (-9.908, 3.82, 0.6), (-10.3, 3.82, 0.6), (-8.792, 3.82, -0.02085), (-8.4, 3.82, 0.6), (-8.55, 3.82, 1.0), (-8.55, 8.78, 1.0), (-8.75, 4.5, 1.0), (-10.1, 4.5, 1.0), (-10.1, 5.7, 1.0), (-8.75, 5.7, 1.0), (-8.75, 6.9, 1.0), (-10.1, 6.9, 1.0), (-10.1, 8.1, 1.0), (-8.75, 8.1, 1.0), (-8.75, 8.1, 0.31), (-8.75, 6.9, 0.31), (-10.1, 6.9, 0.31), (-10.1, 8.1, 0.31), (-8.75, 5.7, 0.31), (-8.75, 4.5, 0.31), (-10.1, 4.5, 0.31), (-10.1, 5.7, 0.31), (-9.908, -7.153e-07, -0.02085), (-8.792, 2.384e-07, -0.02085), (-9.908, 3.82, -0.02085), (-8.792, 3.82, -0.02085), (-10.3, 13.0, 0.6), (-10.3, -0.4, 0.6), (-8.4, 0.0, 0.6), (-9.908, -4.768e-07, 0.6), (-9.908, 12.6, 0.6), (-8.792, 12.6, 0.6), (-8.792, 2.384e-07, 0.6), (-9.908, 12.6, -0.02085), (-8.792, 12.6, -0.02085), (-8.792, 8.78, 0.6), (-9.908, 8.78, -0.02085), (-8.792, 8.78, -0.02085), (-9.908, 8.78, 0.6), (-10.3, 8.78, 0.6), (-8.4, 8.78, 0.6), (-8.792, 3.82, 0.6), (-9.908, 3.82, 0.6), (-10.3, 3.82, 0.6), (-8.4, 3.82, 0.6), (-8.55, 3.82, 1.0), (-8.55, 8.78, 1.0), (-8.75, 4.5, 1.0), (-10.1, 4.5, 1.0), (-10.1, 5.7, 1.0), (-8.75, 5.7, 1.0), (-8.75, 6.9, 1.0), (-10.1, 6.9, 1.0), (-10.1, 8.1, 1.0), (-10.3, 8.78, 1.0), (-10.3, 3.82, 1.0), (-8.75, 8.1, 1.0), (-8.75, 8.1, 0.31), (-8.75, 6.9, 0.31), (-10.1, 6.9, 0.31), (-10.1, 8.1, 0.31), (-8.75, 5.7, 0.31), (-8.75, 4.5, 0.31), (-10.1, 4.5, 0.31), (-10.1, 5.7, 0.31), (0.4, 12.6, 0.6), (-0.4, 12.6, 0.6), (-0.4, 0.0, 0.6), (0.4, 0.0, 0.6), (8.799, 13.0, 0.6), (8.799, -0.4, 0.6), (-8.4, 12.6, 0.6), (8.4, 12.6, 0.6), (8.4, 0.0, 0.6), (0.4, 0.0, 0.0), (0.4, 12.6, 0.0), (8.4, 0.0, 0.0), (8.4, 12.6, 0.0), (0.4, 0.0, 0.6), (0.4, 12.6, 0.6), (8.4, 0.0, 0.6), (8.4, 12.6, 0.6), (-0.4, 0.0, 0.0), (-0.4, 12.6, 0.0), (-8.4, 0.0, 0.0), (-8.4, 12.6, 0.0), (-0.4, 0.0, 0.6), (-0.4, 12.6, 0.6), (-8.4, 0.0, 0.6), (-8.4, 12.6, 0.6), (8.799, -0.4, 0.6), (8.799, 13.0, 0.6), (-10.3, -0.4, 0.6), (-10.3, 13.0, 0.6), (8.799, -0.4, -0.1), (8.799, 13.0, -0.1), (-10.3, -0.4, -0.1), (-10.3, 13.0, -0.1)], [], [(21, 15, 23, 22), (14, 19, 1, 0), (18, 2, 7, 17), (4, 3, 6, 9), (10, 4, 9, 12), (2, 5, 8, 7), (3, 13, 11, 6), (5, 16, 20, 8), (28, 31, 32, 33), (29, 28, 33, 34), (31, 30, 35, 32), (30, 29, 34, 35), (24, 27, 36, 37), (25, 24, 37, 38), (27, 26, 39, 36), (26, 25, 38, 39), (1, 18, 16, 22), (20, 16, 18, 17), (18, 1, 19), (16, 21, 22), (13, 14, 0), (10, 23, 15), (12, 11, 13, 10), (0, 23, 10, 13), (42, 40, 41, 43), (44, 49, 89), (89, 53, 58), (50, 45, 46), (61, 47, 60), (48, 57, 56), (51, 55, 52), (62, 50, 46), (67, 70, 73), (64, 69, 68), (76, 78, 77), (80, 82, 81), (84, 86, 83), (84, 87, 44), (85, 88, 86), (89, 84, 44), (83, 90, 87), (91, 86, 88), (85, 46, 45), (91, 87, 90), (44, 48, 49), (89, 49, 53), (50, 47, 45), (61, 45, 47), (48, 44, 57), (51, 54, 55), (62, 59, 50), (73, 63, 65), (73, 65, 66), (71, 72, 70), (68, 69, 70), (70, 72, 73), (73, 66, 67), (67, 68, 70), (65, 63, 68), (64, 72, 71), (64, 71, 74), (68, 63, 64), (64, 74, 69), (76, 75, 78), (80, 79, 82), (84, 85, 86), (84, 83, 87), (85, 45, 88), (91, 88, 87), (95, 99, 97, 93), (94, 98, 99, 95), (93, 97, 96, 92), (92, 96, 98, 94), (103, 101, 105, 107), (102, 103, 107, 106), (101, 100, 104, 105), (100, 102, 106, 104), (109, 108, 112, 113), (108, 110, 114, 112), (110, 111, 115, 114), (111, 109, 113, 115)])
_uv = me_cube_050.uv_layers.new(name='UVMap')
_uv.uv.foreach_set('vector', [0.00208, 0.465, 0.3906, 0.465, 0.3906, 0.4315, 0.00208, 0.4315, 0.3906, 0.4653, 0.00208, 0.4653, 0.00208, 0.4966, 0.3906, 0.4966, 0.3013, 0.3337, 0.00208, 0.3337, 0.00208, 0.3824, 0.3013, 0.3824, 0.8883, 0.4657, 0.9758, 0.4657, 0.9758, 0.417, 0.8883, 0.417, 0.00208, 0.4313, 0.3013, 0.4313, 0.3013, 0.3826, 0.00208, 0.3826, 0.9758, 0.3681, 0.8883, 0.3681, 0.8883, 0.4168, 0.9758, 0.4168, 0.3013, 0.2848, 0.00208, 0.2848, 0.00208, 0.3335, 0.3013, 0.3335, 0.001824, 0.2835, 0.301, 0.2835, 0.301, 0.2348, 0.001824, 0.2348, 0.8902, 0.3138, 0.7962, 0.3138, 0.7962, 0.3679, 0.8902, 0.3679, 0.9959, 0.3138, 0.8902, 0.3138, 0.8902, 0.3679, 0.9959, 0.3679, 0.7962, 0.3138, 0.6906, 0.3138, 0.6906, 0.3679, 0.7962, 0.3679, 0.6906, 0.3138, 0.5966, 0.3138, 0.5966, 0.3679, 0.6906, 0.3679, 0.6906, 0.2594, 0.5966, 0.2594, 0.5966, 0.3134, 0.6906, 0.3134, 0.7962, 0.2594, 0.6906, 0.2594, 0.6906, 0.3134, 0.7962, 0.3135, 0.9959, 0.2595, 0.8902, 0.2595, 0.8902, 0.3135, 0.9959, 0.3135, 0.8902, 0.2595, 0.7962, 0.2594, 0.7962, 0.3135, 0.8902, 0.3135, 0.7391, 0.4194, 0.6965, 0.4093, 0.6225, 0.4559, 0.6232, 0.4925, 0.5966, 0.4148, 0.6225, 0.4559, 0.6965, 0.4093, 0.6705, 0.3681, 0.6965, 0.4093, 0.7391, 0.4194, 0.7223, 0.3929, 0.6225, 0.4559, 0.5966, 0.4723, 0.6232, 0.4925, 0.8575, 0.3995, 0.8881, 0.3995, 0.8881, 0.3681, 0.77, 0.3995, 0.7511, 0.3681, 0.7393, 0.3995, 0.77, 0.4481, 0.8575, 0.4481, 0.8575, 0.3995, 0.77, 0.3995, 0.8881, 0.3681, 0.7511, 0.3681, 0.77, 0.3995, 0.8575, 0.3995, 0.9789, 0.6571, 0.9789, 0.5147, 0.9208, 0.5147, 0.9208, 0.6571, 0.9996, 0.9998, 0.9208, 0.9849, 0.9003, 0.9849, 0.9003, 0.9849, 0.9208, 0.8423, 0.9003, 0.8423, 0.9208, 0.5145, 0.9996, 0.4996, 0.9003, 0.5145, 0.9996, 0.6571, 0.9792, 0.5145, 0.9792, 0.6571, 0.9792, 0.9849, 0.9996, 0.8423, 0.9792, 0.8423, 0.9792, 0.9849, 0.9208, 0.8423, 0.9208, 0.9849, 0.9003, 0.6571, 0.9208, 0.5145, 0.9003, 0.5145, 0.9892, 0.7273, 0.9892, 0.7721, 0.9996, 0.6571, 0.9081, 0.8423, 0.9186, 0.7721, 0.9186, 0.7273, 0.9186, 0.7721, 0.9892, 0.8169, 0.9892, 0.7721, 0.9186, 0.6825, 0.9892, 0.7273, 0.9892, 0.6825, 0.4816, 0.9849, 0.4398, 0.5145, 0.4398, 0.9849, 0.4816, 0.9849, 0.0002625, 0.9998, 0.9996, 0.9998, 0.4816, 0.5145, 0.0002625, 0.4996, 0.4398, 0.5145, 0.9003, 0.9849, 0.4816, 0.9849, 0.9996, 0.9998, 0.4398, 0.9849, 0.02113, 0.9849, 0.0002625, 0.9998, 0.02113, 0.5145, 0.4398, 0.5145, 0.0002625, 0.4996, 0.4816, 0.5145, 0.9003, 0.5145, 0.9996, 0.4996, 0.02113, 0.5145, 0.0002625, 0.9998, 0.02113, 0.9849, 0.9996, 0.9998, 0.9792, 0.9849, 0.9208, 0.9849, 0.9003, 0.9849, 0.9208, 0.9849, 0.9208, 0.8423, 0.9208, 0.5145, 0.9792, 0.5145, 0.9996, 0.4996, 0.9996, 0.6571, 0.9996, 0.4996, 0.9792, 0.5145, 0.9792, 0.9849, 0.9996, 0.9998, 0.9996, 0.8423, 0.9792, 0.9849, 0.9792, 0.8423, 0.9208, 0.8423, 0.9003, 0.6571, 0.9208, 0.6571, 0.9208, 0.5145, 0.9996, 0.6571, 0.9081, 0.6571, 0.9186, 0.6825, 0.9996, 0.6571, 0.9186, 0.6825, 0.9892, 0.6825, 0.9892, 0.8169, 0.9996, 0.8423, 0.9892, 0.7721, 0.9186, 0.7273, 0.9186, 0.7721, 0.9892, 0.7721, 0.9892, 0.7721, 0.9996, 0.8423, 0.9996, 0.6571, 0.9996, 0.6571, 0.9892, 0.6825, 0.9892, 0.7273, 0.9892, 0.7273, 0.9186, 0.7273, 0.9892, 0.7721, 0.9186, 0.6825, 0.9081, 0.6571, 0.9186, 0.7273, 0.9081, 0.8423, 0.9996, 0.8423, 0.9892, 0.8169, 0.9081, 0.8423, 0.9892, 0.8169, 0.9186, 0.8169, 0.9186, 0.7273, 0.9081, 0.6571, 0.9081, 0.8423, 0.9081, 0.8423, 0.9186, 0.8169, 0.9186, 0.7721, 0.9186, 0.7721, 0.9186, 0.8169, 0.9892, 0.8169, 0.9186, 0.6825, 0.9186, 0.7273, 0.9892, 0.7273, 0.4816, 0.9849, 0.4816, 0.5145, 0.4398, 0.5145, 0.4816, 0.9849, 0.4398, 0.9849, 0.0002625, 0.9998, 0.4816, 0.5145, 0.9996, 0.4996, 0.0002625, 0.4996, 0.02113, 0.5145, 0.0002625, 0.4996, 0.0002625, 0.9998, 0.3896, 0.128, 0.3896, 0.157, 0.00273, 0.157, 0.00273, 0.128, 0.9988, 0.128, 0.9988, 0.157, 0.3896, 0.157, 0.3896, 0.128, 0.9973, 0.0007319, 0.9973, 0.02974, 0.388, 0.02974, 0.388, 0.000733, 0.388, 0.000733, 0.388, 0.02974, 0.001206, 0.02975, 0.001206, 0.0007335, 0.6105, 0.02993, 0.9973, 0.02993, 0.9973, 0.05895, 0.6105, 0.05895, 0.001206, 0.02993, 0.6105, 0.02993, 0.6105, 0.05895, 0.001206, 0.05895, 0.00273, 0.1572, 0.612, 0.1572, 0.612, 0.1862, 0.00273, 0.1862, 0.612, 0.1572, 0.9988, 0.1572, 0.9988, 0.1862, 0.612, 0.1862, 0.9964, 0.2543, 0.3484, 0.2543, 0.3484, 0.2204, 0.9964, 0.2204, 0.9246, 0.127, 0.001206, 0.127, 0.001206, 0.09317, 0.9246, 0.09317, 0.001206, 0.05914, 0.6492, 0.05913, 0.6492, 0.09298, 0.001206, 0.09298, 0.07292, 0.1864, 0.9964, 0.1864, 0.9964, 0.2202, 0.07292, 0.2202])
me_cube_050.use_remesh_preserve_volume = False
me_cube_050.use_remesh_preserve_attributes = False
me_cube_050.use_mirror_vertex_groups = False
me_cube_050.update()

# ---- objects
ob_25 = bpy.data.objects.new('25', me_cube_053)
ob_0 = bpy.data.objects.new('0', me_cube_052)
ob_19 = bpy.data.objects.new('19', me_cube_049)
ob_20 = bpy.data.objects.new('20', me_cube_048)
ob_22 = bpy.data.objects.new('22', me_cube_047)
ob_21 = bpy.data.objects.new('21', me_cube_046)
ob_23 = bpy.data.objects.new('23', me_cube_045)
ob_24 = bpy.data.objects.new('24', me_cube_044)
ob_18 = bpy.data.objects.new('18', me_cube_043)
ob_17 = bpy.data.objects.new('17', me_cube_042)
ob_15 = bpy.data.objects.new('15', me_cube_041)
ob_16 = bpy.data.objects.new('16', me_cube_040)
ob_14 = bpy.data.objects.new('14', me_cube_039)
ob_13 = bpy.data.objects.new('13', me_cube_038)
ob_12 = bpy.data.objects.new('12', me_cube_037)
ob_11 = bpy.data.objects.new('11', me_cube_036)
ob_10 = bpy.data.objects.new('10', me_cube_035)
ob_9 = bpy.data.objects.new('9', me_cube_034)
ob_8 = bpy.data.objects.new('8', me_cube_033)
ob_7 = bpy.data.objects.new('7', me_cube_032)
ob_1 = bpy.data.objects.new('1', me_cube_031)
ob_2 = bpy.data.objects.new('2', me_cube_030)
ob_3 = bpy.data.objects.new('3', me_cube_029)
ob_4 = bpy.data.objects.new('4', me_cube_028)
ob_5 = bpy.data.objects.new('5', me_cube_027)
ob_6 = bpy.data.objects.new('6', me_cube)
ob_camera = bpy.data.objects.new('Camera', cam_camera)
ob_checker_white = bpy.data.objects.new('Checker_White', me_cylinder_004)
ob_checker_black = bpy.data.objects.new('Checker_Black', me_cylinder_002)
ob_boardright = bpy.data.objects.new('BoardRight', me_cube_007)
ob_boardleft = bpy.data.objects.new('BoardLeft', me_cube_025)
ob_boardwood = bpy.data.objects.new('BoardWood', me_cube_050)

# ---- transforms, parenting, visibility, modifiers, constraints
ob_25.location = (9.35, 12.4, 0.8)
ob_25.lock_rotations_4d = False
ob_25.empty_display_type = 'ARROWS'
ob_25.display_type = 'WIRE'
ob_25.show_wire = True
ob_25.lineart.crease_threshold = 0.0
ob_0.location = (9.35, 0.2, 0.8)
ob_0.lock_rotations_4d = False
ob_0.empty_display_type = 'ARROWS'
ob_0.display_type = 'WIRE'
ob_0.show_wire = True
ob_0.lineart.crease_threshold = 0.0
ob_19.location = (1.15, 12.0, 0.1)
ob_19.lock_rotations_4d = False
ob_19.empty_display_type = 'ARROWS'
ob_19.display_type = 'WIRE'
ob_19.show_wire = True
ob_19.lineart.crease_threshold = 0.0
ob_20.location = (2.45, 12.0, 0.1)
ob_20.lock_rotations_4d = False
ob_20.empty_display_type = 'ARROWS'
ob_20.display_type = 'WIRE'
ob_20.show_wire = True
ob_20.lineart.crease_threshold = 0.0
ob_22.location = (5.05, 12.0, 0.1)
ob_22.lock_rotations_4d = False
ob_22.empty_display_type = 'ARROWS'
ob_22.display_type = 'WIRE'
ob_22.show_wire = True
ob_22.lineart.crease_threshold = 0.0
ob_21.location = (3.75, 12.0, 0.1)
ob_21.lock_rotations_4d = False
ob_21.empty_display_type = 'ARROWS'
ob_21.display_type = 'WIRE'
ob_21.show_wire = True
ob_21.lineart.crease_threshold = 0.0
ob_23.location = (6.35, 12.0, 0.1)
ob_23.lock_rotations_4d = False
ob_23.empty_display_type = 'ARROWS'
ob_23.display_type = 'WIRE'
ob_23.show_wire = True
ob_23.lineart.crease_threshold = 0.0
ob_24.location = (7.65, 12.0, 0.1)
ob_24.lock_rotations_4d = False
ob_24.empty_display_type = 'ARROWS'
ob_24.display_type = 'WIRE'
ob_24.show_wire = True
ob_24.lineart.crease_threshold = 0.0
ob_18.location = (-1.15, 12.0, 0.1)
ob_18.lock_rotations_4d = False
ob_18.empty_display_type = 'ARROWS'
ob_18.display_type = 'WIRE'
ob_18.show_wire = True
ob_18.lineart.crease_threshold = 0.0
ob_17.location = (-2.45, 12.0, 0.1)
ob_17.lock_rotations_4d = False
ob_17.empty_display_type = 'ARROWS'
ob_17.display_type = 'WIRE'
ob_17.show_wire = True
ob_17.lineart.crease_threshold = 0.0
ob_15.location = (-5.05, 12.0, 0.1)
ob_15.lock_rotations_4d = False
ob_15.empty_display_type = 'ARROWS'
ob_15.display_type = 'WIRE'
ob_15.show_wire = True
ob_15.lineart.crease_threshold = 0.0
ob_16.location = (-3.75, 12.0, 0.1)
ob_16.lock_rotations_4d = False
ob_16.empty_display_type = 'ARROWS'
ob_16.display_type = 'WIRE'
ob_16.show_wire = True
ob_16.lineart.crease_threshold = 0.0
ob_14.location = (-6.35, 12.0, 0.1)
ob_14.lock_rotations_4d = False
ob_14.empty_display_type = 'ARROWS'
ob_14.display_type = 'WIRE'
ob_14.show_wire = True
ob_14.lineart.crease_threshold = 0.0
ob_13.location = (-7.65, 12.0, 0.1)
ob_13.lock_rotations_4d = False
ob_13.empty_display_type = 'ARROWS'
ob_13.display_type = 'WIRE'
ob_13.show_wire = True
ob_13.lineart.crease_threshold = 0.0
ob_12.location = (-7.65, 0.6, 0.1)
ob_12.lock_rotations_4d = False
ob_12.empty_display_type = 'ARROWS'
ob_12.display_type = 'WIRE'
ob_12.show_wire = True
ob_12.lineart.crease_threshold = 0.0
ob_11.location = (-6.35, 0.6, 0.1)
ob_11.lock_rotations_4d = False
ob_11.empty_display_type = 'ARROWS'
ob_11.display_type = 'WIRE'
ob_11.show_wire = True
ob_11.lineart.crease_threshold = 0.0
ob_10.location = (-5.05, 0.6, 0.1)
ob_10.lock_rotations_4d = False
ob_10.empty_display_type = 'ARROWS'
ob_10.display_type = 'WIRE'
ob_10.show_wire = True
ob_10.lineart.crease_threshold = 0.0
ob_9.location = (-3.75, 0.6, 0.1)
ob_9.lock_rotations_4d = False
ob_9.empty_display_type = 'ARROWS'
ob_9.display_type = 'WIRE'
ob_9.show_wire = True
ob_9.lineart.crease_threshold = 0.0
ob_8.location = (-2.45, 0.6, 0.1)
ob_8.lock_rotations_4d = False
ob_8.empty_display_type = 'ARROWS'
ob_8.display_type = 'WIRE'
ob_8.show_wire = True
ob_8.lineart.crease_threshold = 0.0
ob_7.location = (-1.15, 0.6, 0.1)
ob_7.lock_rotations_4d = False
ob_7.empty_display_type = 'ARROWS'
ob_7.display_type = 'WIRE'
ob_7.show_wire = True
ob_7.lineart.crease_threshold = 0.0
ob_1.location = (7.65, 0.6, 0.1)
ob_1.lock_rotations_4d = False
ob_1.empty_display_type = 'ARROWS'
ob_1.display_type = 'WIRE'
ob_1.show_wire = True
ob_1.lineart.crease_threshold = 0.0
ob_2.location = (6.35, 0.6, 0.1)
ob_2.lock_rotations_4d = False
ob_2.empty_display_type = 'ARROWS'
ob_2.display_type = 'WIRE'
ob_2.show_wire = True
ob_2.lineart.crease_threshold = 0.0
ob_3.location = (5.05, 0.6, 0.1)
ob_3.lock_rotations_4d = False
ob_3.empty_display_type = 'ARROWS'
ob_3.display_type = 'WIRE'
ob_3.show_wire = True
ob_3.lineart.crease_threshold = 0.0
ob_4.location = (3.75, 0.6, 0.1)
ob_4.lock_rotations_4d = False
ob_4.empty_display_type = 'ARROWS'
ob_4.display_type = 'WIRE'
ob_4.show_wire = True
ob_4.lineart.crease_threshold = 0.0
ob_5.location = (2.45, 0.6, 0.1)
ob_5.lock_rotations_4d = False
ob_5.empty_display_type = 'ARROWS'
ob_5.display_type = 'WIRE'
ob_5.show_wire = True
ob_5.lineart.crease_threshold = 0.0
ob_6.location = (1.15, 0.6, 0.1)
ob_6.lock_rotations_4d = False
ob_6.empty_display_type = 'ARROWS'
ob_6.display_type = 'WIRE'
ob_6.show_wire = True
ob_6.lineart.crease_threshold = 0.0
ob_camera.location = (7.481, -6.508, 5.344)
ob_camera.rotation_euler = (1.109, 0.01082, 0.8149)
ob_camera.lock_rotations_4d = False
ob_camera.empty_display_type = 'ARROWS'
ob_camera.color = (0.0, 0.0, 0.0, 0.0)
ob_camera.display_type = 'WIRE'
ob_camera.lineart.crease_threshold = 0.0
ob_checker_white.location = (-1.25, 0.6, 0.1)
ob_checker_white.scale = (0.6, 0.6, 0.6)
ob_checker_white.lineart.crease_threshold = 0.0
ob_checker_black.location = (1.15, 0.6, 0.1)
ob_checker_black.scale = (0.6, 0.6, 0.6)
ob_checker_black.lineart.crease_threshold = 0.0
ob_boardright.location = (0.0, 0.0, 0.0)
ob_boardright.scale = (-1.0, 1.0, 1.0)
ob_boardright.lineart.crease_threshold = 0.0
ob_boardleft.location = (0.0, 0.0, 0.0)
ob_boardleft.scale = (-1.0, 1.0, 1.0)
ob_boardleft.lineart.crease_threshold = 0.0
ob_boardwood.location = (0.0, 0.0, 0.0)
ob_boardwood.scale = (-1.0, 1.0, 1.0)
ob_boardwood.lineart.crease_threshold = 0.0

# ---- collection membership
col_collection_1.objects.link(ob_25)
col_collection_1.objects.link(ob_0)
col_collection_1.objects.link(ob_19)
col_collection_1.objects.link(ob_20)
col_collection_1.objects.link(ob_22)
col_collection_1.objects.link(ob_21)
col_collection_1.objects.link(ob_23)
col_collection_1.objects.link(ob_24)
col_collection_1.objects.link(ob_18)
col_collection_1.objects.link(ob_17)
col_collection_1.objects.link(ob_15)
col_collection_1.objects.link(ob_16)
col_collection_1.objects.link(ob_14)
col_collection_1.objects.link(ob_13)
col_collection_1.objects.link(ob_12)
col_collection_1.objects.link(ob_11)
col_collection_1.objects.link(ob_10)
col_collection_1.objects.link(ob_9)
col_collection_1.objects.link(ob_8)
col_collection_1.objects.link(ob_7)
col_collection_1.objects.link(ob_1)
col_collection_1.objects.link(ob_2)
col_collection_1.objects.link(ob_3)
col_collection_1.objects.link(ob_4)
col_collection_1.objects.link(ob_5)
col_collection_1.objects.link(ob_6)
col_collection_1.objects.link(ob_camera)
col_collection_2.objects.link(ob_checker_white)
col_collection_2.objects.link(ob_checker_black)
col_collection_11.objects.link(ob_boardright)
col_collection_11.objects.link(ob_boardleft)
col_collection_12.objects.link(ob_boardwood)

# ---- scene / render settings (as saved in the file)
scene.camera = ob_camera
scene.frame_start = 1; scene.frame_end = 250; scene.frame_set(1)
scene.render.engine = 'BLENDER_EEVEE_NEXT'
scene.render.resolution_percentage = 50
scene.render.dither_intensity = 0.0
scene.cycles.use_denoising = False
scene.cycles.samples = 128
scene.cycles.sampling_pattern = 'TABULATED_SOBOL'
scene.cycles.light_sampling_threshold = 0.0
scene.cycles.use_adaptive_sampling = False
scene.cycles.use_light_tree = False
scene.cycles.blur_glossy = 0.0
scene.cycles.sample_clamp_indirect = 0.0
scene.view_settings.view_transform = 'Standard'
bpy.context.view_layer.update()

# ---- added for rendering (the .blend has no usable light): sun
light_auto_sun = bpy.data.lights.new('AutoSun', 'SUN')
light_auto_sun.energy = 3.0
light_auto_sun.angle = 0.0523599
ob_auto_sun = bpy.data.objects.new('AutoSun', light_auto_sun)
scene.collection.objects.link(ob_auto_sun)
ob_auto_sun.rotation_euler = (0.872665, 0.174533, 0.523599)
bpy.context.view_layer.update()
